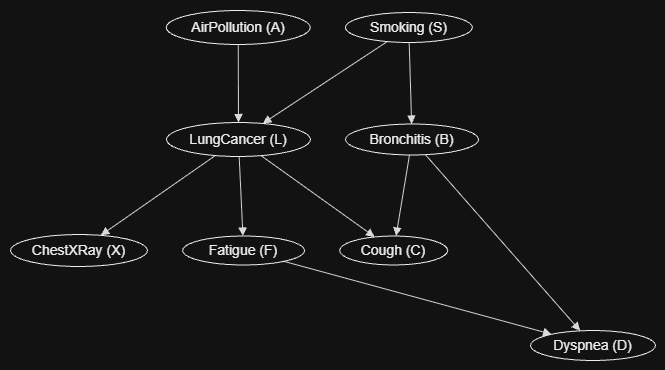

The diagram above was exported from draw.io. Its source (the exported page's mxGraphModel, read from the mxfile embedded in the PNG):
<mxGraphModel dx="982" dy="516" grid="1" gridSize="10" guides="1" tooltips="1" connect="1" arrows="1" fold="1" page="1" pageScale="1" pageWidth="827" pageHeight="1169" math="0" shadow="0">
  <root>
    <mxCell id="0" />
    <mxCell id="1" parent="0" />
    <UserObject label="" plantUmlData="{&#10;  &quot;data&quot;: &quot;@startuml\nskinparam usecase {\n  BackgroundColor White\n  BorderColor Black\n}\n\nusecase \&quot;AirPollution (A)\&quot; as A\nusecase \&quot;Smoking (S)\&quot; as S\nusecase \&quot;LungCancer (L)\&quot; as L\nusecase \&quot;Bronchitis (B)\&quot; as B\nusecase \&quot;ChestXRay (X)\&quot; as X\nusecase \&quot;Fatigue (F)\&quot; as F\nusecase \&quot;Cough (C)\&quot; as C\nusecase \&quot;Dyspnea (D)\&quot; as D\n\nA --&gt; L\nS --&gt; L\nS --&gt; B\nL --&gt; X\nL --&gt; F\nL --&gt; C\nB --&gt; C\nB --&gt; D\nF --&gt; D\n@enduml&quot;,&#10;  &quot;config&quot;: null&#10;}" id="NkC-UorIA_OGzF3OmlHu-1">
      <mxCell connectable="0" parent="1" style="group;transparentBounds=1;editIcon=1;lockedGroup=0;groupPadding=10;" vertex="1">
        <mxGeometry as="geometry" />
      </mxCell>
    </UserObject>
    <UserObject label="AirPollution (A)" plantUmlId="uc_0" plantUmlBaseStyle="ellipse;html=1;fillColor=#FFFFFF;strokeColor=#000000;whiteSpace=wrap;fontColor=#000000;fontSize=14;" plantUmlBaseValue="AirPollution (A)" id="NkC-UorIA_OGzF3OmlHu-2">
      <mxCell parent="NkC-UorIA_OGzF3OmlHu-1" style="ellipse;html=1;fillColor=#FFFFFF;strokeColor=#000000;whiteSpace=wrap;fontColor=#000000;fontSize=14;" vertex="1">
        <mxGeometry height="34" width="144" x="185.76666666666662" y="30" as="geometry" />
      </mxCell>
    </UserObject>
    <UserObject label="Smoking (S)" plantUmlId="uc_1" plantUmlBaseStyle="ellipse;html=1;fillColor=#FFFFFF;strokeColor=#000000;whiteSpace=wrap;fontColor=#000000;fontSize=14;" plantUmlBaseValue="Smoking (S)" id="NkC-UorIA_OGzF3OmlHu-3">
      <mxCell parent="NkC-UorIA_OGzF3OmlHu-1" style="ellipse;html=1;fillColor=#FFFFFF;strokeColor=#000000;whiteSpace=wrap;fontColor=#000000;fontSize=14;" vertex="1">
        <mxGeometry height="30" width="127" x="364.8666666666667" y="32" as="geometry" />
      </mxCell>
    </UserObject>
    <UserObject label="LungCancer (L)" plantUmlId="uc_2" plantUmlBaseStyle="ellipse;html=1;fillColor=#FFFFFF;strokeColor=#000000;whiteSpace=wrap;fontColor=#000000;fontSize=14;" plantUmlBaseValue="LungCancer (L)" id="NkC-UorIA_OGzF3OmlHu-4">
      <mxCell parent="NkC-UorIA_OGzF3OmlHu-1" style="ellipse;html=1;fillColor=#FFFFFF;strokeColor=#000000;whiteSpace=wrap;fontColor=#000000;fontSize=14;" vertex="1">
        <mxGeometry height="34" width="144" x="185.9666666666666" y="142" as="geometry" />
      </mxCell>
    </UserObject>
    <UserObject label="Bronchitis (B)" plantUmlId="uc_3" plantUmlBaseStyle="ellipse;html=1;fillColor=#FFFFFF;strokeColor=#000000;whiteSpace=wrap;fontColor=#000000;fontSize=14;" plantUmlBaseValue="Bronchitis (B)" id="NkC-UorIA_OGzF3OmlHu-5">
      <mxCell parent="NkC-UorIA_OGzF3OmlHu-1" style="ellipse;html=1;fillColor=#FFFFFF;strokeColor=#000000;whiteSpace=wrap;fontColor=#000000;fontSize=14;" vertex="1">
        <mxGeometry height="31" width="133" x="365.06666666666666" y="143.5" as="geometry" />
      </mxCell>
    </UserObject>
    <UserObject label="ChestXRay (X)" plantUmlId="uc_4" plantUmlBaseStyle="ellipse;html=1;fillColor=#FFFFFF;strokeColor=#000000;whiteSpace=wrap;fontColor=#000000;fontSize=14;" plantUmlBaseValue="ChestXRay (X)" id="NkC-UorIA_OGzF3OmlHu-6">
      <mxCell parent="NkC-UorIA_OGzF3OmlHu-1" style="ellipse;html=1;fillColor=#FFFFFF;strokeColor=#000000;whiteSpace=wrap;fontColor=#000000;fontSize=14;" vertex="1">
        <mxGeometry height="32" width="137" x="30" y="254" as="geometry" />
      </mxCell>
    </UserObject>
    <UserObject label="Fatigue (F)" plantUmlId="uc_5" plantUmlBaseStyle="ellipse;html=1;fillColor=#FFFFFF;strokeColor=#000000;whiteSpace=wrap;fontColor=#000000;fontSize=14;" plantUmlBaseValue="Fatigue (F)" id="NkC-UorIA_OGzF3OmlHu-7">
      <mxCell parent="NkC-UorIA_OGzF3OmlHu-1" style="ellipse;html=1;fillColor=#FFFFFF;strokeColor=#000000;whiteSpace=wrap;fontColor=#000000;fontSize=14;" vertex="1">
        <mxGeometry height="29" width="122" x="202.1" y="255.5" as="geometry" />
      </mxCell>
    </UserObject>
    <UserObject label="Cough (C)" plantUmlId="uc_6" plantUmlBaseStyle="ellipse;html=1;fillColor=#FFFFFF;strokeColor=#000000;whiteSpace=wrap;fontColor=#000000;fontSize=14;" plantUmlBaseValue="Cough (C)" id="NkC-UorIA_OGzF3OmlHu-8">
      <mxCell parent="NkC-UorIA_OGzF3OmlHu-1" style="ellipse;html=1;fillColor=#FFFFFF;strokeColor=#000000;whiteSpace=wrap;fontColor=#000000;fontSize=14;" vertex="1">
        <mxGeometry height="29" width="108" x="359.20000000000005" y="255.5" as="geometry" />
      </mxCell>
    </UserObject>
    <UserObject label="Dyspnea (D)" plantUmlId="uc_7" plantUmlBaseStyle="ellipse;html=1;fillColor=#FFFFFF;strokeColor=#000000;whiteSpace=wrap;fontColor=#000000;fontSize=14;" plantUmlBaseValue="Dyspnea (D)" id="NkC-UorIA_OGzF3OmlHu-9">
      <mxCell parent="NkC-UorIA_OGzF3OmlHu-1" style="ellipse;html=1;fillColor=#FFFFFF;strokeColor=#000000;whiteSpace=wrap;fontColor=#000000;fontSize=14;" vertex="1">
        <mxGeometry height="30" width="125" x="550" y="350" as="geometry" />
      </mxCell>
    </UserObject>
    <UserObject label="" plantUmlId="rel_8" plantUmlBaseStyle="endArrow=block;endFill=1;strokeColor=#181818;fontColor=#000000;fontSize=13;edgeStyle=none;rounded=0;html=1;curved=0;endSize=6;sourcePerimeterSpacing=0;targetPerimeterSpacing=0;" plantUmlBaseValue="" id="NkC-UorIA_OGzF3OmlHu-10">
      <mxCell edge="1" parent="NkC-UorIA_OGzF3OmlHu-1" source="NkC-UorIA_OGzF3OmlHu-2" style="endArrow=block;endFill=1;strokeColor=#181818;fontColor=#000000;fontSize=13;edgeStyle=none;rounded=0;html=1;curved=0;endSize=6;sourcePerimeterSpacing=0;targetPerimeterSpacing=0;" target="NkC-UorIA_OGzF3OmlHu-4">
        <mxGeometry relative="1" as="geometry" />
      </mxCell>
    </UserObject>
    <UserObject label="" plantUmlId="rel_9" plantUmlBaseStyle="endArrow=block;endFill=1;strokeColor=#181818;fontColor=#000000;fontSize=13;edgeStyle=none;rounded=0;html=1;curved=0;endSize=6;sourcePerimeterSpacing=0;targetPerimeterSpacing=0;" plantUmlBaseValue="" id="NkC-UorIA_OGzF3OmlHu-11">
      <mxCell edge="1" parent="NkC-UorIA_OGzF3OmlHu-1" source="NkC-UorIA_OGzF3OmlHu-3" style="endArrow=block;endFill=1;strokeColor=#181818;fontColor=#000000;fontSize=13;edgeStyle=none;rounded=0;html=1;curved=0;endSize=6;sourcePerimeterSpacing=0;targetPerimeterSpacing=0;" target="NkC-UorIA_OGzF3OmlHu-4">
        <mxGeometry relative="1" as="geometry" />
      </mxCell>
    </UserObject>
    <UserObject label="" plantUmlId="rel_10" plantUmlBaseStyle="endArrow=block;endFill=1;strokeColor=#181818;fontColor=#000000;fontSize=13;edgeStyle=none;rounded=0;html=1;curved=0;endSize=6;sourcePerimeterSpacing=0;targetPerimeterSpacing=0;" plantUmlBaseValue="" id="NkC-UorIA_OGzF3OmlHu-12">
      <mxCell edge="1" parent="NkC-UorIA_OGzF3OmlHu-1" source="NkC-UorIA_OGzF3OmlHu-3" style="endArrow=block;endFill=1;strokeColor=#181818;fontColor=#000000;fontSize=13;edgeStyle=none;rounded=0;html=1;curved=0;endSize=6;sourcePerimeterSpacing=0;targetPerimeterSpacing=0;" target="NkC-UorIA_OGzF3OmlHu-5">
        <mxGeometry relative="1" as="geometry" />
      </mxCell>
    </UserObject>
    <UserObject label="" plantUmlId="rel_11" plantUmlBaseStyle="endArrow=block;endFill=1;strokeColor=#181818;fontColor=#000000;fontSize=13;edgeStyle=none;rounded=0;html=1;curved=0;endSize=6;sourcePerimeterSpacing=0;targetPerimeterSpacing=0;" plantUmlBaseValue="" id="NkC-UorIA_OGzF3OmlHu-13">
      <mxCell edge="1" parent="NkC-UorIA_OGzF3OmlHu-1" source="NkC-UorIA_OGzF3OmlHu-4" style="endArrow=block;endFill=1;strokeColor=#181818;fontColor=#000000;fontSize=13;edgeStyle=none;rounded=0;html=1;curved=0;endSize=6;sourcePerimeterSpacing=0;targetPerimeterSpacing=0;" target="NkC-UorIA_OGzF3OmlHu-6">
        <mxGeometry relative="1" as="geometry" />
      </mxCell>
    </UserObject>
    <UserObject label="" plantUmlId="rel_12" plantUmlBaseStyle="endArrow=block;endFill=1;strokeColor=#181818;fontColor=#000000;fontSize=13;edgeStyle=none;rounded=0;html=1;curved=0;endSize=6;sourcePerimeterSpacing=0;targetPerimeterSpacing=0;" plantUmlBaseValue="" id="NkC-UorIA_OGzF3OmlHu-14">
      <mxCell edge="1" parent="NkC-UorIA_OGzF3OmlHu-1" source="NkC-UorIA_OGzF3OmlHu-4" style="endArrow=block;endFill=1;strokeColor=#181818;fontColor=#000000;fontSize=13;edgeStyle=none;rounded=0;html=1;curved=0;endSize=6;sourcePerimeterSpacing=0;targetPerimeterSpacing=0;" target="NkC-UorIA_OGzF3OmlHu-7">
        <mxGeometry relative="1" as="geometry" />
      </mxCell>
    </UserObject>
    <UserObject label="" plantUmlId="rel_13" plantUmlBaseStyle="endArrow=block;endFill=1;strokeColor=#181818;fontColor=#000000;fontSize=13;edgeStyle=none;rounded=0;html=1;curved=0;endSize=6;sourcePerimeterSpacing=0;targetPerimeterSpacing=0;" plantUmlBaseValue="" id="NkC-UorIA_OGzF3OmlHu-15">
      <mxCell edge="1" parent="NkC-UorIA_OGzF3OmlHu-1" source="NkC-UorIA_OGzF3OmlHu-4" style="endArrow=block;endFill=1;strokeColor=#181818;fontColor=#000000;fontSize=13;edgeStyle=none;rounded=0;html=1;curved=0;endSize=6;sourcePerimeterSpacing=0;targetPerimeterSpacing=0;" target="NkC-UorIA_OGzF3OmlHu-8">
        <mxGeometry relative="1" as="geometry" />
      </mxCell>
    </UserObject>
    <UserObject label="" plantUmlId="rel_14" plantUmlBaseStyle="endArrow=block;endFill=1;strokeColor=#181818;fontColor=#000000;fontSize=13;edgeStyle=none;rounded=0;html=1;curved=0;endSize=6;sourcePerimeterSpacing=0;targetPerimeterSpacing=0;" plantUmlBaseValue="" id="NkC-UorIA_OGzF3OmlHu-16">
      <mxCell edge="1" parent="NkC-UorIA_OGzF3OmlHu-1" source="NkC-UorIA_OGzF3OmlHu-5" style="endArrow=block;endFill=1;strokeColor=#181818;fontColor=#000000;fontSize=13;edgeStyle=none;rounded=0;html=1;curved=0;endSize=6;sourcePerimeterSpacing=0;targetPerimeterSpacing=0;" target="NkC-UorIA_OGzF3OmlHu-8">
        <mxGeometry relative="1" as="geometry" />
      </mxCell>
    </UserObject>
    <UserObject label="" plantUmlId="rel_15" plantUmlBaseStyle="endArrow=block;endFill=1;strokeColor=#181818;fontColor=#000000;fontSize=13;edgeStyle=none;rounded=0;html=1;curved=0;endSize=6;sourcePerimeterSpacing=0;targetPerimeterSpacing=0;" plantUmlBaseValue="" id="NkC-UorIA_OGzF3OmlHu-17">
      <mxCell edge="1" parent="NkC-UorIA_OGzF3OmlHu-1" source="NkC-UorIA_OGzF3OmlHu-5" style="endArrow=block;endFill=1;strokeColor=#181818;fontColor=#000000;fontSize=13;edgeStyle=none;rounded=0;html=1;curved=0;endSize=6;sourcePerimeterSpacing=0;targetPerimeterSpacing=0;" target="NkC-UorIA_OGzF3OmlHu-9">
        <mxGeometry relative="1" as="geometry" />
      </mxCell>
    </UserObject>
    <UserObject label="" plantUmlId="rel_16" plantUmlBaseStyle="endArrow=block;endFill=1;strokeColor=#181818;fontColor=#000000;fontSize=13;edgeStyle=none;rounded=0;html=1;curved=0;endSize=6;sourcePerimeterSpacing=0;targetPerimeterSpacing=0;" plantUmlBaseValue="" id="NkC-UorIA_OGzF3OmlHu-18">
      <mxCell edge="1" parent="NkC-UorIA_OGzF3OmlHu-1" source="NkC-UorIA_OGzF3OmlHu-7" style="endArrow=block;endFill=1;strokeColor=#181818;fontColor=#000000;fontSize=13;edgeStyle=none;rounded=0;html=1;curved=0;endSize=6;sourcePerimeterSpacing=0;targetPerimeterSpacing=0;" target="NkC-UorIA_OGzF3OmlHu-9">
        <mxGeometry relative="1" as="geometry" />
      </mxCell>
    </UserObject>
  </root>
</mxGraphModel>